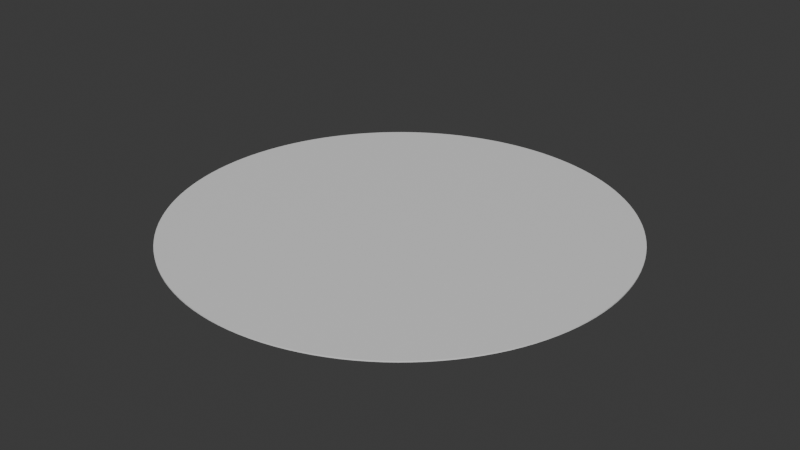 # Source: Stage_Terrain_Ground_01.blend  (saved by Blender 5.2.45; exported with 4.5.12 LTS)
import bpy
from mathutils import Matrix  # noqa: F401  (used for matrix-valued properties, if any)

bpy.ops.wm.read_factory_settings(use_empty=True)
scene = bpy.context.scene
scene.name = 'Scene'

# ---- collections
col_collection = bpy.data.collections.new('Collection'); scene.collection.children.link(col_collection)

# ---- materials (node trees are filled in below, after node groups)
mat_ground = bpy.data.materials.new('Ground')
mat_ground.diffuse_color = (0.35, 0.35, 0.37, 1.0)

# ---- material node trees
mat_ground.use_nodes = True; mat_ground.node_tree.nodes.clear()
_N = mat_ground.node_tree.nodes; _L = mat_ground.node_tree.links
n0 = _N.new('ShaderNodeBsdfPrincipled'); n0.name = 'Principled BSDF'; n0.location = (-200, 100)
n0.inputs[10].default_value = 0.005
n1 = _N.new('ShaderNodeOutputMaterial'); n1.name = 'Material Output'; n1.location = (200, 100)
_L.new(n0.outputs[0], n1.inputs[0])
n1.is_active_output = True

# ---- world
world_world = bpy.data.worlds.new('World'); scene.world = world_world
world_world.use_nodes = True; world_world.node_tree.nodes.clear()
_N = world_world.node_tree.nodes; _L = world_world.node_tree.links
n0 = _N.new('ShaderNodeOutputWorld'); n0.name = 'World Output'; n0.location = (200, 100)
n1 = _N.new('ShaderNodeBackground'); n1.name = 'Background'; n1.location = (-200, 100)
n1.inputs[0].default_value = (0.05088, 0.05088, 0.05088, 1.0)
_L.new(n1.outputs[0], n0.inputs[0])
n0.is_active_output = True
world_world.color = (0.05088, 0.05088, 0.05088)
world_world.sun_shadow_jitter_overblur = 0.0

# ---- meshes
me_stage_terrain_ground_01_ground = bpy.data.meshes.new('Stage_Terrain_Ground_01_Ground')
me_stage_terrain_ground_01_ground.from_pydata([(0.0, 0.0, 0.0), (0.0, 0.0, -2.0), (350.0, 0.0, 0.0), (350.0, 0.0, -2.0), (349.6, 17.17, 0.0), (349.6, 17.17, -2.0), (348.3, 34.31, 0.0), (348.3, 34.31, -2.0), (346.2, 51.36, 0.0), (346.2, 51.36, -2.0), (343.3, 68.28, 0.0), (343.3, 68.28, -2.0), (339.5, 85.04, 0.0), (339.5, 85.04, -2.0), (334.9, 101.6, 0.0), (334.9, 101.6, -2.0), (329.5, 117.9, 0.0), (329.5, 117.9, -2.0), (323.4, 133.9, 0.0), (323.4, 133.9, -2.0), (316.4, 149.6, 0.0), (316.4, 149.6, -2.0), (308.7, 165.0, 0.0), (308.7, 165.0, -2.0), (300.2, 179.9, 0.0), (300.2, 179.9, -2.0), (291.0, 194.4, 0.0), (291.0, 194.4, -2.0), (281.1, 208.5, 0.0), (281.1, 208.5, -2.0), (270.6, 222.0, 0.0), (270.6, 222.0, -2.0), (259.3, 235.0, 0.0), (259.3, 235.0, -2.0), (247.5, 247.5, 0.0), (247.5, 247.5, -2.0), (235.0, 259.3, 0.0), (235.0, 259.3, -2.0), (222.0, 270.6, 0.0), (222.0, 270.6, -2.0), (208.5, 281.1, 0.0), (208.5, 281.1, -2.0), (194.4, 291.0, 0.0), (194.4, 291.0, -2.0), (179.9, 300.2, 0.0), (179.9, 300.2, -2.0), (165.0, 308.7, 0.0), (165.0, 308.7, -2.0), (149.6, 316.4, 0.0), (149.6, 316.4, -2.0), (133.9, 323.4, 0.0), (133.9, 323.4, -2.0), (117.9, 329.5, 0.0), (117.9, 329.5, -2.0), (101.6, 334.9, 0.0), (101.6, 334.9, -2.0), (85.04, 339.5, 0.0), (85.04, 339.5, -2.0), (68.28, 343.3, 0.0), (68.28, 343.3, -2.0), (51.36, 346.2, 0.0), (51.36, 346.2, -2.0), (34.31, 348.3, 0.0), (34.31, 348.3, -2.0), (17.17, 349.6, 0.0), (17.17, 349.6, -2.0), (2.143e-14, 350.0, 0.0), (2.143e-14, 350.0, -2.0), (-17.17, 349.6, 0.0), (-17.17, 349.6, -2.0), (-34.31, 348.3, 0.0), (-34.31, 348.3, -2.0), (-51.36, 346.2, 0.0), (-51.36, 346.2, -2.0), (-68.28, 343.3, 0.0), (-68.28, 343.3, -2.0), (-85.04, 339.5, 0.0), (-85.04, 339.5, -2.0), (-101.6, 334.9, 0.0), (-101.6, 334.9, -2.0), (-117.9, 329.5, 0.0), (-117.9, 329.5, -2.0), (-133.9, 323.4, 0.0), (-133.9, 323.4, -2.0), (-149.6, 316.4, 0.0), (-149.6, 316.4, -2.0), (-165.0, 308.7, 0.0), (-165.0, 308.7, -2.0), (-179.9, 300.2, 0.0), (-179.9, 300.2, -2.0), (-194.4, 291.0, 0.0), (-194.4, 291.0, -2.0), (-208.5, 281.1, 0.0), (-208.5, 281.1, -2.0), (-222.0, 270.6, 0.0), (-222.0, 270.6, -2.0), (-235.0, 259.3, 0.0), (-235.0, 259.3, -2.0), (-247.5, 247.5, 0.0), (-247.5, 247.5, -2.0), (-259.3, 235.0, 0.0), (-259.3, 235.0, -2.0), (-270.6, 222.0, 0.0), (-270.6, 222.0, -2.0), (-281.1, 208.5, 0.0), (-281.1, 208.5, -2.0), (-291.0, 194.4, 0.0), (-291.0, 194.4, -2.0), (-300.2, 179.9, 0.0), (-300.2, 179.9, -2.0), (-308.7, 165.0, 0.0), (-308.7, 165.0, -2.0), (-316.4, 149.6, 0.0), (-316.4, 149.6, -2.0), (-323.4, 133.9, 0.0), (-323.4, 133.9, -2.0), (-329.5, 117.9, 0.0), (-329.5, 117.9, -2.0), (-334.9, 101.6, 0.0), (-334.9, 101.6, -2.0), (-339.5, 85.04, 0.0), (-339.5, 85.04, -2.0), (-343.3, 68.28, 0.0), (-343.3, 68.28, -2.0), (-346.2, 51.36, 0.0), (-346.2, 51.36, -2.0), (-348.3, 34.31, 0.0), (-348.3, 34.31, -2.0), (-349.6, 17.17, 0.0), (-349.6, 17.17, -2.0), (-350.0, 4.286e-14, 0.0), (-350.0, 4.286e-14, -2.0), (-349.6, -17.17, 0.0), (-349.6, -17.17, -2.0), (-348.3, -34.31, 0.0), (-348.3, -34.31, -2.0), (-346.2, -51.36, 0.0), (-346.2, -51.36, -2.0), (-343.3, -68.28, 0.0), (-343.3, -68.28, -2.0), (-339.5, -85.04, 0.0), (-339.5, -85.04, -2.0), (-334.9, -101.6, 0.0), (-334.9, -101.6, -2.0), (-329.5, -117.9, 0.0), (-329.5, -117.9, -2.0), (-323.4, -133.9, 0.0), (-323.4, -133.9, -2.0), (-316.4, -149.6, 0.0), (-316.4, -149.6, -2.0), (-308.7, -165.0, 0.0), (-308.7, -165.0, -2.0), (-300.2, -179.9, 0.0), (-300.2, -179.9, -2.0), (-291.0, -194.4, 0.0), (-291.0, -194.4, -2.0), (-281.1, -208.5, 0.0), (-281.1, -208.5, -2.0), (-270.6, -222.0, 0.0), (-270.6, -222.0, -2.0), (-259.3, -235.0, 0.0), (-259.3, -235.0, -2.0), (-247.5, -247.5, 0.0), (-247.5, -247.5, -2.0), (-235.0, -259.3, 0.0), (-235.0, -259.3, -2.0), (-222.0, -270.6, 0.0), (-222.0, -270.6, -2.0), (-208.5, -281.1, 0.0), (-208.5, -281.1, -2.0), (-194.4, -291.0, 0.0), (-194.4, -291.0, -2.0), (-179.9, -300.2, 0.0), (-179.9, -300.2, -2.0), (-165.0, -308.7, 0.0), (-165.0, -308.7, -2.0), (-149.6, -316.4, 0.0), (-149.6, -316.4, -2.0), (-133.9, -323.4, 0.0), (-133.9, -323.4, -2.0), (-117.9, -329.5, 0.0), (-117.9, -329.5, -2.0), (-101.6, -334.9, 0.0), (-101.6, -334.9, -2.0), (-85.04, -339.5, 0.0), (-85.04, -339.5, -2.0), (-68.28, -343.3, 0.0), (-68.28, -343.3, -2.0), (-51.36, -346.2, 0.0), (-51.36, -346.2, -2.0), (-34.31, -348.3, 0.0), (-34.31, -348.3, -2.0), (-17.17, -349.6, 0.0), (-17.17, -349.6, -2.0), (-6.429e-14, -350.0, 0.0), (-6.429e-14, -350.0, -2.0), (17.17, -349.6, 0.0), (17.17, -349.6, -2.0), (34.31, -348.3, 0.0), (34.31, -348.3, -2.0), (51.36, -346.2, 0.0), (51.36, -346.2, -2.0), (68.28, -343.3, 0.0), (68.28, -343.3, -2.0), (85.04, -339.5, 0.0), (85.04, -339.5, -2.0), (101.6, -334.9, 0.0), (101.6, -334.9, -2.0), (117.9, -329.5, 0.0), (117.9, -329.5, -2.0), (133.9, -323.4, 0.0), (133.9, -323.4, -2.0), (149.6, -316.4, 0.0), (149.6, -316.4, -2.0), (165.0, -308.7, 0.0), (165.0, -308.7, -2.0), (179.9, -300.2, 0.0), (179.9, -300.2, -2.0), (194.4, -291.0, 0.0), (194.4, -291.0, -2.0), (208.5, -281.1, 0.0), (208.5, -281.1, -2.0), (222.0, -270.6, 0.0), (222.0, -270.6, -2.0), (235.0, -259.3, 0.0), (235.0, -259.3, -2.0), (247.5, -247.5, 0.0), (247.5, -247.5, -2.0), (259.3, -235.0, 0.0), (259.3, -235.0, -2.0), (270.6, -222.0, 0.0), (270.6, -222.0, -2.0), (281.1, -208.5, 0.0), (281.1, -208.5, -2.0), (291.0, -194.4, 0.0), (291.0, -194.4, -2.0), (300.2, -179.9, 0.0), (300.2, -179.9, -2.0), (308.7, -165.0, 0.0), (308.7, -165.0, -2.0), (316.4, -149.6, 0.0), (316.4, -149.6, -2.0), (323.4, -133.9, 0.0), (323.4, -133.9, -2.0), (329.5, -117.9, 0.0), (329.5, -117.9, -2.0), (334.9, -101.6, 0.0), (334.9, -101.6, -2.0), (339.5, -85.04, 0.0), (339.5, -85.04, -2.0), (343.3, -68.28, 0.0), (343.3, -68.28, -2.0), (346.2, -51.36, 0.0), (346.2, -51.36, -2.0), (348.3, -34.31, 0.0), (348.3, -34.31, -2.0), (349.6, -17.17, 0.0), (349.6, -17.17, -2.0)], [], [(0, 2, 4), (1, 5, 3), (2, 3, 5, 4), (0, 4, 6), (1, 7, 5), (4, 5, 7, 6), (0, 6, 8), (1, 9, 7), (6, 7, 9, 8), (0, 8, 10), (1, 11, 9), (8, 9, 11, 10), (0, 10, 12), (1, 13, 11), (10, 11, 13, 12), (0, 12, 14), (1, 15, 13), (12, 13, 15, 14), (0, 14, 16), (1, 17, 15), (14, 15, 17, 16), (0, 16, 18), (1, 19, 17), (16, 17, 19, 18), (0, 18, 20), (1, 21, 19), (18, 19, 21, 20), (0, 20, 22), (1, 23, 21), (20, 21, 23, 22), (0, 22, 24), (1, 25, 23), (22, 23, 25, 24), (0, 24, 26), (1, 27, 25), (24, 25, 27, 26), (0, 26, 28), (1, 29, 27), (26, 27, 29, 28), (0, 28, 30), (1, 31, 29), (28, 29, 31, 30), (0, 30, 32), (1, 33, 31), (30, 31, 33, 32), (0, 32, 34), (1, 35, 33), (32, 33, 35, 34), (0, 34, 36), (1, 37, 35), (34, 35, 37, 36), (0, 36, 38), (1, 39, 37), (36, 37, 39, 38), (0, 38, 40), (1, 41, 39), (38, 39, 41, 40), (0, 40, 42), (1, 43, 41), (40, 41, 43, 42), (0, 42, 44), (1, 45, 43), (42, 43, 45, 44), (0, 44, 46), (1, 47, 45), (44, 45, 47, 46), (0, 46, 48), (1, 49, 47), (46, 47, 49, 48), (0, 48, 50), (1, 51, 49), (48, 49, 51, 50), (0, 50, 52), (1, 53, 51), (50, 51, 53, 52), (0, 52, 54), (1, 55, 53), (52, 53, 55, 54), (0, 54, 56), (1, 57, 55), (54, 55, 57, 56), (0, 56, 58), (1, 59, 57), (56, 57, 59, 58), (0, 58, 60), (1, 61, 59), (58, 59, 61, 60), (0, 60, 62), (1, 63, 61), (60, 61, 63, 62), (0, 62, 64), (1, 65, 63), (62, 63, 65, 64), (0, 64, 66), (1, 67, 65), (64, 65, 67, 66), (0, 66, 68), (1, 69, 67), (66, 67, 69, 68), (0, 68, 70), (1, 71, 69), (68, 69, 71, 70), (0, 70, 72), (1, 73, 71), (70, 71, 73, 72), (0, 72, 74), (1, 75, 73), (72, 73, 75, 74), (0, 74, 76), (1, 77, 75), (74, 75, 77, 76), (0, 76, 78), (1, 79, 77), (76, 77, 79, 78), (0, 78, 80), (1, 81, 79), (78, 79, 81, 80), (0, 80, 82), (1, 83, 81), (80, 81, 83, 82), (0, 82, 84), (1, 85, 83), (82, 83, 85, 84), (0, 84, 86), (1, 87, 85), (84, 85, 87, 86), (0, 86, 88), (1, 89, 87), (86, 87, 89, 88), (0, 88, 90), (1, 91, 89), (88, 89, 91, 90), (0, 90, 92), (1, 93, 91), (90, 91, 93, 92), (0, 92, 94), (1, 95, 93), (92, 93, 95, 94), (0, 94, 96), (1, 97, 95), (94, 95, 97, 96), (0, 96, 98), (1, 99, 97), (96, 97, 99, 98), (0, 98, 100), (1, 101, 99), (98, 99, 101, 100), (0, 100, 102), (1, 103, 101), (100, 101, 103, 102), (0, 102, 104), (1, 105, 103), (102, 103, 105, 104), (0, 104, 106), (1, 107, 105), (104, 105, 107, 106), (0, 106, 108), (1, 109, 107), (106, 107, 109, 108), (0, 108, 110), (1, 111, 109), (108, 109, 111, 110), (0, 110, 112), (1, 113, 111), (110, 111, 113, 112), (0, 112, 114), (1, 115, 113), (112, 113, 115, 114), (0, 114, 116), (1, 117, 115), (114, 115, 117, 116), (0, 116, 118), (1, 119, 117), (116, 117, 119, 118), (0, 118, 120), (1, 121, 119), (118, 119, 121, 120), (0, 120, 122), (1, 123, 121), (120, 121, 123, 122), (0, 122, 124), (1, 125, 123), (122, 123, 125, 124), (0, 124, 126), (1, 127, 125), (124, 125, 127, 126), (0, 126, 128), (1, 129, 127), (126, 127, 129, 128), (0, 128, 130), (1, 131, 129), (128, 129, 131, 130), (0, 130, 132), (1, 133, 131), (130, 131, 133, 132), (0, 132, 134), (1, 135, 133), (132, 133, 135, 134), (0, 134, 136), (1, 137, 135), (134, 135, 137, 136), (0, 136, 138), (1, 139, 137), (136, 137, 139, 138), (0, 138, 140), (1, 141, 139), (138, 139, 141, 140), (0, 140, 142), (1, 143, 141), (140, 141, 143, 142), (0, 142, 144), (1, 145, 143), (142, 143, 145, 144), (0, 144, 146), (1, 147, 145), (144, 145, 147, 146), (0, 146, 148), (1, 149, 147), (146, 147, 149, 148), (0, 148, 150), (1, 151, 149), (148, 149, 151, 150), (0, 150, 152), (1, 153, 151), (150, 151, 153, 152), (0, 152, 154), (1, 155, 153), (152, 153, 155, 154), (0, 154, 156), (1, 157, 155), (154, 155, 157, 156), (0, 156, 158), (1, 159, 157), (156, 157, 159, 158), (0, 158, 160), (1, 161, 159), (158, 159, 161, 160), (0, 160, 162), (1, 163, 161), (160, 161, 163, 162), (0, 162, 164), (1, 165, 163), (162, 163, 165, 164), (0, 164, 166), (1, 167, 165), (164, 165, 167, 166), (0, 166, 168), (1, 169, 167), (166, 167, 169, 168), (0, 168, 170), (1, 171, 169), (168, 169, 171, 170), (0, 170, 172), (1, 173, 171), (170, 171, 173, 172), (0, 172, 174), (1, 175, 173), (172, 173, 175, 174), (0, 174, 176), (1, 177, 175), (174, 175, 177, 176), (0, 176, 178), (1, 179, 177), (176, 177, 179, 178), (0, 178, 180), (1, 181, 179), (178, 179, 181, 180), (0, 180, 182), (1, 183, 181), (180, 181, 183, 182), (0, 182, 184), (1, 185, 183), (182, 183, 185, 184), (0, 184, 186), (1, 187, 185), (184, 185, 187, 186), (0, 186, 188), (1, 189, 187), (186, 187, 189, 188), (0, 188, 190), (1, 191, 189), (188, 189, 191, 190), (0, 190, 192), (1, 193, 191), (190, 191, 193, 192), (0, 192, 194), (1, 195, 193), (192, 193, 195, 194), (0, 194, 196), (1, 197, 195), (194, 195, 197, 196), (0, 196, 198), (1, 199, 197), (196, 197, 199, 198), (0, 198, 200), (1, 201, 199), (198, 199, 201, 200), (0, 200, 202), (1, 203, 201), (200, 201, 203, 202), (0, 202, 204), (1, 205, 203), (202, 203, 205, 204), (0, 204, 206), (1, 207, 205), (204, 205, 207, 206), (0, 206, 208), (1, 209, 207), (206, 207, 209, 208), (0, 208, 210), (1, 211, 209), (208, 209, 211, 210), (0, 210, 212), (1, 213, 211), (210, 211, 213, 212), (0, 212, 214), (1, 215, 213), (212, 213, 215, 214), (0, 214, 216), (1, 217, 215), (214, 215, 217, 216), (0, 216, 218), (1, 219, 217), (216, 217, 219, 218), (0, 218, 220), (1, 221, 219), (218, 219, 221, 220), (0, 220, 222), (1, 223, 221), (220, 221, 223, 222), (0, 222, 224), (1, 225, 223), (222, 223, 225, 224), (0, 224, 226), (1, 227, 225), (224, 225, 227, 226), (0, 226, 228), (1, 229, 227), (226, 227, 229, 228), (0, 228, 230), (1, 231, 229), (228, 229, 231, 230), (0, 230, 232), (1, 233, 231), (230, 231, 233, 232), (0, 232, 234), (1, 235, 233), (232, 233, 235, 234), (0, 234, 236), (1, 237, 235), (234, 235, 237, 236), (0, 236, 238), (1, 239, 237), (236, 237, 239, 238), (0, 238, 240), (1, 241, 239), (238, 239, 241, 240), (0, 240, 242), (1, 243, 241), (240, 241, 243, 242), (0, 242, 244), (1, 245, 243), (242, 243, 245, 244), (0, 244, 246), (1, 247, 245), (244, 245, 247, 246), (0, 246, 248), (1, 249, 247), (246, 247, 249, 248), (0, 248, 250), (1, 251, 249), (248, 249, 251, 250), (0, 250, 252), (1, 253, 251), (250, 251, 253, 252), (0, 252, 254), (1, 255, 253), (252, 253, 255, 254), (0, 254, 256), (1, 257, 255), (254, 255, 257, 256), (0, 256, 2), (1, 3, 257), (256, 257, 3, 2)])
me_stage_terrain_ground_01_ground.materials.append(mat_ground)
me_stage_terrain_ground_01_ground.update()

# ---- objects
ob_stage_terrain_ground_01 = bpy.data.objects.new('Stage_Terrain_Ground_01', None)
ob_stage_terrain_ground_01_ground = bpy.data.objects.new('Stage_Terrain_Ground_01_Ground', me_stage_terrain_ground_01_ground)

# ---- transforms, parenting, visibility, modifiers, constraints
ob_stage_terrain_ground_01.location = (0.0, 0.0, 0.0)
ob_stage_terrain_ground_01_ground.parent = ob_stage_terrain_ground_01
ob_stage_terrain_ground_01_ground.location = (0.0, 0.0, 0.0)

# ---- collection membership
col_collection.objects.link(ob_stage_terrain_ground_01)
col_collection.objects.link(ob_stage_terrain_ground_01_ground)

# ---- scene / render settings (as saved in the file)
scene.frame_start = 1; scene.frame_end = 250; scene.frame_set(1)
scene.render.engine = 'BLENDER_EEVEE_NEXT'
scene.render.bake_bias = 0.0
scene.render.bake_samples = 0
scene.render.compositor_device = 'GPU'
scene.eevee.use_volume_custom_range = False
scene.eevee.fast_gi_thickness_near = 0.1
scene.eevee.fast_gi_thickness_far = 0.0
scene.eevee.ray_tracing_options.screen_trace_thickness = 0.1
bpy.context.view_layer.update()

# ---- added for rendering (the .blend has no active camera and no usable light): camera, sun
cam_auto = bpy.data.cameras.new('AutoCamera')
cam_auto.lens = 50.0
cam_auto.sensor_width = 36.0
cam_auto.clip_end = 16074.5
ob_auto_camera = bpy.data.objects.new('AutoCamera', cam_auto)
scene.collection.objects.link(ob_auto_camera)
ob_auto_camera.location = (915.928, -1099.11, 731.742)
ob_auto_camera.rotation_euler = (1.09748, -7.21219e-08, 0.694738)
scene.camera = ob_auto_camera
light_auto_sun = bpy.data.lights.new('AutoSun', 'SUN')
light_auto_sun.energy = 3.0
light_auto_sun.angle = 0.0523599
ob_auto_sun = bpy.data.objects.new('AutoSun', light_auto_sun)
scene.collection.objects.link(ob_auto_sun)
ob_auto_sun.rotation_euler = (0.872665, 0.174533, 0.523599)
bpy.context.view_layer.update()
